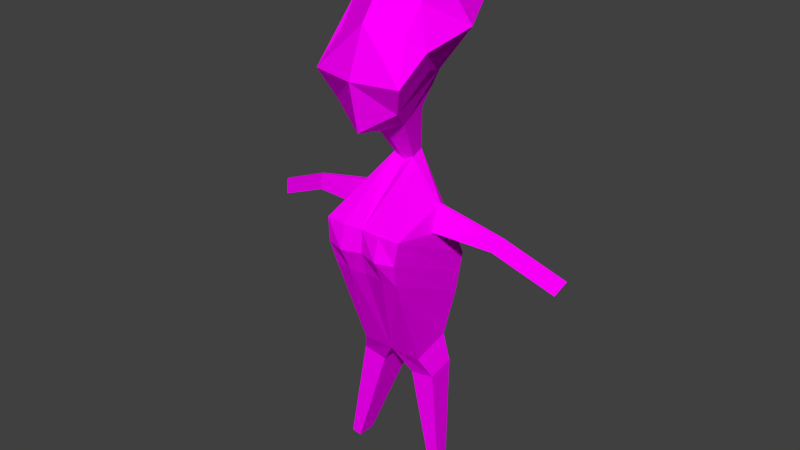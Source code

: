 # Source: kartKari.blend  (saved by Blender 2.77.0; exported with 4.5.12 LTS)
import bpy
from mathutils import Matrix  # noqa: F401  (used for matrix-valued properties, if any)

bpy.ops.wm.read_factory_settings(use_empty=True)
scene = bpy.context.scene
scene.name = 'Scene'

# ---- collections
col_collection_1 = bpy.data.collections.new('Collection 1'); scene.collection.children.link(col_collection_1)

# ---- images (referenced by path relative to the original .blend; pixels are not part of the script)
import os
ASSET_DIR = os.environ.get("B2B_ASSET_DIR", "")  # directory of the original .blend (textures are referenced by path, not embedded)
HERE = os.path.dirname(os.path.abspath(__file__))  # packed textures are extracted next to this script under _unpacked/

def load_image(name, relpath, width, height, colorspace="sRGB"):
    """Load a texture the original file referenced (path relative to the .blend, or extracted next to this script)."""
    p = next((c for c in (os.path.join(HERE, relpath), os.path.join(ASSET_DIR, relpath)) if relpath and os.path.exists(c)), "")
    if p:
        img = bpy.data.images.load(p, check_existing=True)
        img.name = name
    else:  # same state as the original file: an image datablock whose file is absent (Cycles renders it pink)
        img = bpy.data.images.new(name, width, height)
        img.source = "FILE"
        img.filepath = "//" + (relpath or name)
    img.colorspace_settings.name = colorspace
    return img
img_colorpalette_jpg = load_image('colorPalette.jpg', 'colorPalette.jpg', 1024, 1024, 'sRGB')

# ---- materials (node trees are filled in below, after node groups)
mat_material = bpy.data.materials.new('Material')
mat_material.alpha_threshold = 0.0
mat_material.roughness = 0.5
mat_material.line_color = (0.0, 0.0, 0.0, 1.0)

# ---- material node trees
mat_material.use_nodes = True; mat_material.node_tree.nodes.clear()
_N = mat_material.node_tree.nodes; _L = mat_material.node_tree.links
n0 = _N.new('ShaderNodeOutputMaterial'); n0.name = 'Material Output'; n0.location = (300, 300)
n1 = _N.new('ShaderNodeBsdfDiffuse'); n1.name = 'Diffuse BSDF'; n1.location = (10, 300)
n2 = _N.new('ShaderNodeTexCoord'); n2.name = 'Texture Coordinate'; n2.location = (120, 149)
n3 = _N.new('ShaderNodeTexImage'); n3.name = 'Image Texture'; n3.location = (367, 136)
n3.width = 140
n3.image = img_colorpalette_jpg
_L.new(n1.outputs[0], n0.inputs[0])
_L.new(n2.outputs[2], n3.inputs[0])
_L.new(n3.outputs[0], n1.inputs[0])
n0.is_active_output = True

# ---- world
world_world = bpy.data.worlds.new('World'); scene.world = world_world
world_world.color = (0.05088, 0.05088, 0.05088)
world_world.use_sun_shadow = False
world_world.sun_shadow_jitter_overblur = 0.0
world_world.cycles.sampling_method = 'NONE'
world_world.cycles.sample_map_resolution = 256

# ---- meshes
me_cube = bpy.data.meshes.new('Cube')
me_cube.from_pydata([(0.1961, 0.2057, 0.9994), (0.2995, 0.3348, 1.702), (0.2995, 0.4192, 1.162), (0.1457, -0.067, 1.05), (0.4031, 0.5228, 1.402), (0.07143, -0.1552, 0.6519), (0.09614, -0.0215, 0.6272), (0.4117, -0.2903, -0.2331), (0.367, 0.489, 0.1462), (0.202, -0.3291, -1.131), (0.2888, 0.1404, -1.131), (0.3729, -0.02975, 0.3061), (0.3761, -0.001859, 0.2995), (0.3798, -0.05793, 0.1084), (0.4078, 0.1028, 0.09874), (0.9543, -0.07304, 0.1659), (0.9537, -0.05648, 0.1616), (0.8904, -0.08977, 0.06733), (0.9008, 0.005669, 0.05306), (1.483, -0.1717, -0.07163), (1.482, -0.1552, -0.0759), (1.419, -0.1885, -0.1702), (1.429, -0.09303, -0.1844), (0.319, -0.2646, -1.327), (0.3761, 0.04894, -1.317), (0.1538, -0.3731, -1.355), (0.1538, 0.04894, -1.355), (0.4806, -0.02337, -2.272), (0.5039, 0.1044, -2.268), (0.4132, -0.06759, -2.284), (0.4132, 0.1044, -2.284), (0.3237, -0.3255, -0.6466), (0.3116, 0.4545, -0.2672), (-0.1961, 0.2057, 0.9994), (9.128e-08, -0.1613, 0.9994), (-0.2995, 0.3348, 1.702), (-0.2995, 0.4192, 1.162), (-0.1457, -0.067, 1.05), (9.128e-08, 0.5228, 0.9696), (9.128e-08, 0.4509, 1.806), (-0.4031, 0.5228, 1.402), (9.128e-08, 0.6113, 1.402), (9.128e-08, 0.2057, 0.8988), (-0.07143, -0.1552, 0.6519), (-0.09614, -0.0215, 0.6272), (9.128e-08, -0.2015, 0.6272), (9.128e-08, -0.0215, 0.5778), (-0.4117, -0.2903, -0.2331), (-0.367, 0.4894, 0.1462), (9.128e-08, -0.5568, -0.2331), (7.975e-08, 0.4906, 0.1462), (-0.202, -0.3291, -1.131), (-0.2888, 0.1404, -1.131), (9.128e-08, -0.4916, -1.131), (9.128e-08, 0.1404, -1.131), (-0.3729, -0.02975, 0.3061), (-0.3761, -0.001859, 0.2995), (-0.3798, -0.05793, 0.1084), (-0.4078, 0.1028, 0.09874), (-0.9543, -0.07304, 0.1659), (-0.9537, -0.05648, 0.1616), (-0.8904, -0.08977, 0.06733), (-0.9008, 0.005669, 0.05306), (-1.483, -0.1717, -0.07163), (-1.482, -0.1552, -0.0759), (-1.419, -0.1885, -0.1702), (-1.429, -0.09303, -0.1844), (-0.319, -0.2646, -1.327), (-0.3761, 0.04894, -1.317), (-0.1538, -0.3731, -1.355), (-0.1538, 0.04894, -1.355), (-0.4806, -0.02337, -2.272), (-0.5039, 0.1044, -2.268), (-0.4132, -0.06759, -2.284), (-0.4132, 0.1044, -2.284), (-0.3237, -0.3255, -0.6466), (-0.3116, 0.4555, -0.2672), (7.975e-08, 0.4508, -0.2672), (9.128e-08, -0.5587, -0.6466), (0.1486, -0.4171, 1.455), (0.186, -0.1747, 1.317), (0.006684, -0.5283, 1.443), (0.2921, 0.1835, 1.934), (0.4066, 0.01895, 2.1), (0.3834, 0.2657, 1.587), (0.3114, -0.2782, 1.988), (0.01814, -0.3532, 2.128), (0.4198, -0.4945, 1.853), (0.2816, 0.08441, 1.397), (-0.01108, 0.3157, 2.002), (0.5393, -0.1091, 1.716), (0.01717, -0.5101, 1.864), (0.006449, 0.07179, 2.306), (-0.1425, -0.4283, 1.463), (-0.2058, -0.1898, 1.327), (-0.3063, 0.1604, 1.95), (-0.3988, -0.01219, 2.122), (-0.422, 0.2345, 1.608), (-0.287, -0.3013, 2.004), (-0.3855, -0.5257, 1.874), (-0.3168, 0.06128, 1.413), (-0.5415, -0.1509, 1.745), (0.3393, 0.5055, -0.06051), (0.3677, -0.3079, -0.4398), (7.477e-08, 0.5037, -0.06051), (9.128e-08, -0.5577, -0.4398), (-0.3393, 0.5088, -0.06051), (-0.3677, -0.3079, -0.4398), (-0.1772, 0.5081, 0.1462), (-0.1801, 0.4683, -0.2672), (-0.1787, 0.5613, -0.06051), (0.1716, 0.5613, -0.06051), (0.1822, 0.508, 0.1462), (0.161, 0.4682, -0.2672)], [], [(39, 1, 4, 41), (34, 3, 79, 81), (42, 38, 2, 0), (39, 35, 95, 89), (41, 4, 2, 38), (2, 4, 84, 88), (0, 2, 88, 80), (46, 6, 8, 112, 50), (5, 45, 49, 7), (3, 34, 45, 5), (0, 3, 5, 6), (42, 0, 6, 46), (32, 31, 9, 10), (7, 8, 14, 13), (53, 54, 26, 25), (31, 78, 53, 9), (77, 113, 32, 10, 54), (14, 12, 16, 18), (5, 7, 13, 11), (6, 5, 11, 12), (8, 6, 12, 14), (17, 18, 22, 21), (13, 14, 18, 17), (11, 13, 17, 15), (12, 11, 15, 16), (20, 19, 21, 22), (15, 17, 21, 19), (16, 15, 19, 20), (18, 16, 20, 22), (25, 26, 30, 29), (54, 10, 24, 26), (10, 9, 23, 24), (9, 53, 25, 23), (29, 30, 28, 27), (23, 25, 29, 27), (26, 24, 28, 30), (24, 23, 27, 28), (104, 111, 113, 77), (103, 105, 78, 31), (102, 103, 31, 32), (3, 0, 80, 79), (37, 34, 81, 93), (4, 1, 82, 84), (40, 36, 100, 97), (39, 41, 40, 35), (36, 33, 94, 100), (42, 33, 36, 38), (1, 39, 89, 82), (41, 38, 36, 40), (33, 37, 93, 94), (35, 40, 97, 95), (46, 50, 108, 48, 44), (43, 47, 49, 45), (37, 43, 45, 34), (33, 44, 43, 37), (42, 46, 44, 33), (76, 52, 51, 75), (47, 57, 58, 48), (53, 69, 70, 54), (75, 51, 53, 78), (77, 54, 52, 76, 109), (58, 62, 60, 56), (43, 55, 57, 47), (44, 56, 55, 43), (48, 58, 56, 44), (61, 65, 66, 62), (57, 61, 62, 58), (55, 59, 61, 57), (56, 60, 59, 55), (64, 66, 65, 63), (59, 63, 65, 61), (60, 64, 63, 59), (62, 66, 64, 60), (69, 73, 74, 70), (54, 70, 68, 52), (52, 68, 67, 51), (51, 67, 69, 53), (73, 71, 72, 74), (67, 71, 73, 69), (70, 74, 72, 68), (68, 72, 71, 67), (104, 77, 109, 110), (107, 75, 78, 105), (106, 76, 75, 107), (87, 91, 81, 79), (85, 86, 91, 87), (82, 83, 90, 84), (83, 85, 87, 90), (84, 90, 80, 88), (90, 87, 79, 80), (85, 83, 92, 86), (83, 82, 89, 92), (99, 93, 81, 91), (98, 99, 91, 86), (95, 97, 101, 96), (96, 101, 99, 98), (97, 100, 94, 101), (101, 94, 93, 99), (98, 86, 92, 96), (96, 92, 89, 95), (48, 106, 107, 47), (47, 107, 105, 49), (50, 104, 110, 108), (8, 7, 103, 102), (7, 49, 105, 103), (50, 112, 111, 104), (110, 109, 76, 106), (108, 110, 106, 48), (113, 111, 102, 32), (111, 112, 8, 102)])
_uv = me_cube.uv_layers.new(name='UVMap')
_uv.uv.foreach_set('vector', [0.2315, 0.9306, 0.2319, 0.9305, 0.2322, 0.9312, 0.2317, 0.9315, 0.5049, 0.4155, 0.5044, 0.4156, 0.5044, 0.413, 0.5049, 0.4127, 0.2304, 0.9317, 0.2308, 0.9317, 0.2307, 0.9324, 0.2304, 0.9322, 0.5009, 0.4155, 0.5013, 0.414, 0.502, 0.4147, 0.5015, 0.416, 0.2317, 0.9315, 0.2322, 0.9312, 0.2321, 0.9317, 0.2318, 0.9324, 0.5033, 0.4169, 0.5027, 0.4164, 0.5029, 0.4148, 0.5035, 0.4149, 0.504, 0.4167, 0.5033, 0.4169, 0.5035, 0.4149, 0.5042, 0.4143, 0.09697, 0.2386, 0.09711, 0.2386, 0.09692, 0.2409, 0.09669, 0.2407, 0.09647, 0.2405, 0.09437, 0.2392, 0.09444, 0.2394, 0.09401, 0.2414, 0.09348, 0.2408, 0.229, 0.933, 0.2292, 0.9333, 0.229, 0.9341, 0.2289, 0.9339, 0.23, 0.9308, 0.2304, 0.9309, 0.2304, 0.9319, 0.2302, 0.9318, 0.2316, 0.9328, 0.2319, 0.9328, 0.2317, 0.9333, 0.2315, 0.9333, 0.09391, 0.2346, 0.09483, 0.2347, 0.09478, 0.2359, 0.09415, 0.2358, 0.09484, 0.2338, 0.09391, 0.2336, 0.09436, 0.2329, 0.09458, 0.233, 0.7731, 0.1089, 0.7739, 0.1089, 0.7738, 0.1094, 0.7732, 0.1094, 0.09337, 0.2418, 0.09379, 0.2422, 0.09352, 0.2432, 0.09325, 0.2429, 0.09626, 0.2413, 0.09646, 0.2415, 0.09664, 0.2416, 0.09639, 0.2425, 0.09604, 0.2422, 0.2317, 0.9347, 0.2318, 0.9342, 0.2325, 0.935, 0.2323, 0.9353, 0.09437, 0.2392, 0.09348, 0.2408, 0.09368, 0.24, 0.0938, 0.2396, 0.09565, 0.2372, 0.09583, 0.2372, 0.09554, 0.2377, 0.0955, 0.2377, 0.09692, 0.2409, 0.09711, 0.2386, 0.09728, 0.2395, 0.09719, 0.2401, 0.2299, 0.9312, 0.23, 0.9312, 0.23, 0.9324, 0.2298, 0.9324, 0.2298, 0.93, 0.23, 0.93, 0.23, 0.9312, 0.2299, 0.9312, 0.2283, 0.9343, 0.2282, 0.9347, 0.2276, 0.9344, 0.2276, 0.9341, 0.2318, 0.9342, 0.2318, 0.9342, 0.2325, 0.935, 0.2325, 0.935, 0.2295, 0.9316, 0.2295, 0.9316, 0.2295, 0.9313, 0.2296, 0.9313, 0.2276, 0.9341, 0.2276, 0.9344, 0.2268, 0.9345, 0.2268, 0.9342, 0.2325, 0.935, 0.2325, 0.935, 0.233, 0.936, 0.233, 0.936, 0.2323, 0.9353, 0.2325, 0.935, 0.233, 0.936, 0.2329, 0.9362, 0.7732, 0.1094, 0.7738, 0.1094, 0.7738, 0.1116, 0.7736, 0.1116, 0.7715, 0.1161, 0.7719, 0.1163, 0.7719, 0.1168, 0.7716, 0.1166, 0.7696, 0.1097, 0.7702, 0.1098, 0.7701, 0.1102, 0.7697, 0.11, 0.7687, 0.1168, 0.769, 0.1171, 0.7687, 0.1173, 0.7685, 0.1171, 0.7704, 0.1112, 0.7704, 0.1108, 0.7705, 0.1108, 0.7705, 0.1111, 0.7685, 0.1171, 0.7687, 0.1173, 0.7678, 0.1188, 0.7677, 0.1187, 0.7716, 0.1166, 0.7719, 0.1168, 0.7715, 0.1188, 0.7714, 0.1188, 0.7697, 0.11, 0.7701, 0.1102, 0.7697, 0.1122, 0.7695, 0.1121, 0.09637, 0.2409, 0.09657, 0.2411, 0.09646, 0.2415, 0.09626, 0.2413, 0.09343, 0.2413, 0.0939, 0.2418, 0.09379, 0.2422, 0.09337, 0.2418, 0.09391, 0.2341, 0.09484, 0.2343, 0.09483, 0.2347, 0.09391, 0.2346, 0.5044, 0.4156, 0.504, 0.4167, 0.5042, 0.4143, 0.5044, 0.413, 0.5068, 0.4128, 0.5072, 0.4131, 0.5068, 0.4158, 0.5064, 0.4154, 0.5039, 0.4112, 0.5036, 0.4095, 0.5036, 0.4081, 0.5041, 0.4097, 0.505, 0.4112, 0.5057, 0.411, 0.5056, 0.4132, 0.5049, 0.413, 0.2315, 0.9306, 0.2317, 0.9315, 0.2311, 0.9318, 0.2311, 0.9309, 0.5057, 0.411, 0.5065, 0.4115, 0.5063, 0.414, 0.5056, 0.4132, 0.2304, 0.9317, 0.2304, 0.9313, 0.2307, 0.931, 0.2308, 0.9317, 0.5036, 0.4095, 0.5028, 0.4095, 0.5027, 0.4083, 0.5036, 0.4081, 0.2317, 0.9315, 0.2318, 0.9324, 0.2313, 0.9321, 0.2311, 0.9318, 0.5065, 0.4115, 0.5068, 0.4128, 0.5064, 0.4154, 0.5063, 0.414, 0.5013, 0.414, 0.5005, 0.4128, 0.5014, 0.4132, 0.502, 0.4147, 0.09697, 0.2386, 0.09647, 0.2405, 0.09625, 0.2404, 0.09602, 0.2402, 0.09688, 0.2384, 0.09454, 0.2393, 0.09448, 0.2416, 0.09401, 0.2414, 0.09444, 0.2394, 0.2294, 0.9332, 0.2291, 0.934, 0.229, 0.9341, 0.2292, 0.9333, 0.2261, 0.9396, 0.2263, 0.9387, 0.2265, 0.9387, 0.2265, 0.9396, 0.2316, 0.9328, 0.2315, 0.9333, 0.2314, 0.9331, 0.2315, 0.9324, 0.091, 0.2412, 0.09121, 0.24, 0.09184, 0.2399, 0.09192, 0.241, 0.09195, 0.242, 0.09172, 0.2428, 0.0915, 0.2429, 0.09103, 0.2422, 0.7694, 0.1093, 0.7692, 0.1099, 0.7687, 0.1099, 0.7685, 0.1093, 0.09192, 0.241, 0.09184, 0.2399, 0.09207, 0.2398, 0.09226, 0.2409, 0.09626, 0.2413, 0.09604, 0.2422, 0.09569, 0.2419, 0.09588, 0.241, 0.09604, 0.2412, 0.2307, 0.934, 0.2301, 0.9335, 0.2301, 0.9332, 0.2309, 0.9335, 0.09199, 0.244, 0.09172, 0.2433, 0.09172, 0.2428, 0.09195, 0.242, 0.0918, 0.244, 0.09168, 0.2433, 0.09172, 0.2433, 0.09199, 0.244, 0.09602, 0.2402, 0.0962, 0.2393, 0.09636, 0.2388, 0.09688, 0.2384, 0.2297, 0.9312, 0.2297, 0.9324, 0.2296, 0.9324, 0.2296, 0.9311, 0.2298, 0.93, 0.2297, 0.9312, 0.2296, 0.9311, 0.2296, 0.93, 0.2276, 0.9302, 0.2276, 0.9316, 0.2275, 0.9315, 0.2273, 0.9304, 0.2309, 0.9335, 0.2301, 0.9332, 0.2301, 0.9332, 0.2309, 0.9335, 0.2296, 0.9313, 0.2295, 0.9311, 0.2296, 0.9311, 0.2296, 0.9313, 0.2276, 0.9316, 0.2275, 0.933, 0.2273, 0.9329, 0.2275, 0.9315, 0.2301, 0.9332, 0.2294, 0.9331, 0.2294, 0.9331, 0.2301, 0.9332, 0.2301, 0.9335, 0.2294, 0.9334, 0.2294, 0.9331, 0.2301, 0.9332, 0.7692, 0.1099, 0.7688, 0.1122, 0.7686, 0.1122, 0.7687, 0.1099, 0.7715, 0.1161, 0.7712, 0.1163, 0.771, 0.116, 0.7712, 0.1158, 0.7667, 0.1139, 0.7667, 0.1135, 0.7672, 0.1134, 0.7673, 0.1138, 0.772, 0.1091, 0.772, 0.1096, 0.7718, 0.1096, 0.7718, 0.1091, 0.7704, 0.1112, 0.7705, 0.1113, 0.7705, 0.1116, 0.7704, 0.1116, 0.772, 0.1096, 0.7718, 0.1116, 0.7718, 0.1116, 0.7718, 0.1096, 0.7712, 0.1163, 0.7704, 0.118, 0.7703, 0.1179, 0.771, 0.116, 0.7667, 0.1135, 0.7665, 0.1114, 0.7666, 0.1113, 0.7672, 0.1134, 0.09637, 0.2409, 0.09626, 0.2413, 0.09604, 0.2412, 0.09615, 0.2408, 0.09432, 0.242, 0.09416, 0.2424, 0.09379, 0.2422, 0.0939, 0.2418, 0.09101, 0.2417, 0.091, 0.2412, 0.09192, 0.241, 0.09193, 0.2415, 0.5035, 0.4112, 0.5043, 0.4112, 0.5049, 0.4127, 0.5044, 0.413, 0.5059, 0.4067, 0.506, 0.408, 0.5052, 0.4081, 0.5052, 0.4061, 0.5036, 0.4081, 0.5038, 0.4069, 0.5047, 0.408, 0.5041, 0.4097, 0.5038, 0.4069, 0.5042, 0.4065, 0.5049, 0.4063, 0.5047, 0.408, 0.5029, 0.4148, 0.5029, 0.413, 0.5042, 0.4143, 0.5035, 0.4149, 0.5029, 0.413, 0.5035, 0.4112, 0.5044, 0.413, 0.5042, 0.4143, 0.5059, 0.4067, 0.5067, 0.4062, 0.5072, 0.4081, 0.506, 0.408, 0.5038, 0.4069, 0.5036, 0.4081, 0.5027, 0.4083, 0.5027, 0.4064, 0.5053, 0.4169, 0.5064, 0.4154, 0.5068, 0.4158, 0.5059, 0.4169, 0.5059, 0.4096, 0.5052, 0.4101, 0.5052, 0.4081, 0.506, 0.408, 0.502, 0.4147, 0.5014, 0.4132, 0.5025, 0.4128, 0.5027, 0.4148, 0.5067, 0.4102, 0.5058, 0.411, 0.5052, 0.4101, 0.5059, 0.4096, 0.5049, 0.413, 0.5056, 0.4132, 0.5063, 0.414, 0.5049, 0.4149, 0.5049, 0.4149, 0.5063, 0.414, 0.5064, 0.4154, 0.5053, 0.4169, 0.5059, 0.4096, 0.506, 0.408, 0.5072, 0.4081, 0.5067, 0.4102, 0.5027, 0.4148, 0.5024, 0.4169, 0.5015, 0.416, 0.502, 0.4147, 0.09103, 0.2422, 0.09101, 0.2417, 0.09193, 0.2415, 0.09195, 0.242, 0.09448, 0.2416, 0.09432, 0.242, 0.0939, 0.2418, 0.09401, 0.2414, 0.09647, 0.2405, 0.09637, 0.2409, 0.09615, 0.2408, 0.09625, 0.2404, 0.09391, 0.2336, 0.09484, 0.2338, 0.09484, 0.2343, 0.09391, 0.2341, 0.09348, 0.2408, 0.09401, 0.2414, 0.0939, 0.2418, 0.09343, 0.2413, 0.09647, 0.2405, 0.09669, 0.2407, 0.09657, 0.2411, 0.09637, 0.2409, 0.09615, 0.2408, 0.09604, 0.2412, 0.09588, 0.241, 0.09595, 0.2406, 0.09625, 0.2404, 0.09615, 0.2408, 0.09595, 0.2406, 0.09602, 0.2402, 0.09646, 0.2415, 0.09657, 0.2411, 0.09678, 0.2413, 0.09664, 0.2416, 0.09657, 0.2411, 0.09669, 0.2407, 0.09692, 0.2409, 0.09678, 0.2413])
me_cube.materials.append(mat_material)
me_cube.use_remesh_preserve_volume = False
me_cube.use_remesh_preserve_attributes = False
me_cube.use_mirror_vertex_groups = False
me_cube.update()
arm_armature_001 = bpy.data.armatures.new('Armature.001')  # bones are not reproduced

# ---- objects
ob_armature = bpy.data.objects.new('Armature', arm_armature_001)
ob_kartkari = bpy.data.objects.new('kartKari', me_cube)

# ---- transforms, parenting, visibility, modifiers, constraints
ob_armature.location = (0.0, 0.0, 0.2786)
ob_armature.scale = (0.663, 0.663, 0.663)
ob_armature.hide_viewport = True
ob_armature.show_in_front = True
ob_armature.lineart.crease_threshold = 0.0
ob_kartkari.parent = ob_armature
ob_kartkari.matrix_parent_inverse = Matrix(((1.508, 0.0, 0.0, 0.0), (0.0, 1.508, 0.0, 0.0), (0.0, 0.0, 1.508, -0.4203), (0.0, 0.0, 0.0, 1.0)))
ob_kartkari.location = (7.05e-08, 0.0528, 1.02)
ob_kartkari.rotation_euler = (0.0, -0.0, 3.142)
ob_kartkari.scale = (0.417, 0.417, 0.417)
ob_kartkari.lock_rotations_4d = False
ob_kartkari.empty_display_type = 'ARROWS'
ob_kartkari.lineart.crease_threshold = 0.0
_vg = ob_kartkari.vertex_groups.new(name='Torso')
for _i, _w in zip([7, 8, 9, 10, 13, 14, 23, 25, 26, 31, 32, 47, 48, 49, 50, 51, 52, 53, 54, 57, 58, 67, 69, 70, 75, 76, 77, 78, 102, 103, 104, 105, 106, 107, 108, 109, 110, 111, 112, 113], [0.7512, 0.4633, 0.5914, 0.03864, 0.06794, 0.08897, 0.1261, 0.1799, 0.0629, 0.8784, 0.7201, 0.7525, 0.4652, 0.8549, 0.5022, 0.5966, 0.07161, 0.6313, 0.7032, 0.07251, 0.09252, 0.1323, 0.1863, 0.07396, 0.8796, 0.7244, 0.8442, 0.8934, 0.5917, 0.8148, 0.6732, 0.8742, 0.5948, 0.816, 0.4844, 0.7749, 0.6319, 0.632, 0.4829, 0.7801]): _vg.add([_i], _w, 'REPLACE')
_vg = ob_kartkari.vertex_groups.new(name='Chest')
for _i, _w in zip([8, 14, 32, 48, 50, 58, 76, 77, 102, 104, 106, 108, 109, 110, 111, 112, 113], [0.3249, 0.04902, 0.08668, 0.3255, 0.442, 0.0511, 0.08695, 0.0666, 0.2058, 0.2543, 0.2062, 0.3857, 0.07837, 0.229, 0.2298, 0.3839, 0.07698]): _vg.add([_i], _w, 'REPLACE')
_vg = ob_kartkari.vertex_groups.new(name='Arm.R')
for _i, _w in zip([44, 47, 48, 49, 55, 56, 57, 58, 59, 60, 61, 62, 75, 76, 105, 106, 107, 108, 109, 110], [0.03194, 0.2337, 0.2424, 0.0377, 0.9431, 0.9464, 0.8965, 0.8442, 0.9874, 0.9883, 0.9946, 0.9984, 0.03724, 0.05696, 0.01885, 0.1497, 0.1354, 0.1171, 0.03293, 0.07883]): _vg.add([_i], _w, 'REPLACE')
_vg = ob_kartkari.vertex_groups.new(name='Hand.R')
for _i, _w in zip([63, 64, 65, 66], [0.985, 0.9823, 0.9804, 0.9888]): _vg.add([_i], _w, 'REPLACE')
_vg = ob_kartkari.vertex_groups.new(name='Neck')
for _i, _w in zip([0, 2, 5, 6, 11, 12, 33, 34, 36, 38, 42, 43, 44, 45, 46, 49, 55, 56, 80, 81, 88, 94, 100, 105], [0.03143, 0.02366, 0.9646, 0.9507, 0.04506, 0.03875, 0.03142, 0.02592, 0.02365, 0.01799, 0.124, 0.9646, 0.9505, 0.9616, 0.9984, 0.01976, 0.03842, 0.03166, 0.03143, 0.02592, 0.02366, 0.03142, 0.02365, 0.009879]): _vg.add([_i], _w, 'REPLACE')
_vg = ob_kartkari.vertex_groups.new(name='Head')
for _i, _w in zip([0, 1, 2, 3, 4, 33, 34, 35, 36, 37, 38, 39, 40, 41, 42, 79, 80, 81, 82, 83, 84, 85, 86, 87, 88, 89, 90, 91, 92, 93, 94, 95, 96, 97, 98, 99, 100, 101], [0.9575, 0.9977, 0.9616, 0.9777, 0.9912, 0.9575, 0.9608, 0.9977, 0.9616, 0.9777, 0.9646, 0.9986, 0.9912, 0.9918, 0.8712, 0.9777, 0.9575, 0.9608, 0.9977, 0.9986, 0.9912, 0.9982, 0.9989, 0.9963, 0.9616, 0.9986, 0.9938, 0.9951, 0.9995, 0.9777, 0.9575, 0.9977, 0.9986, 0.9912, 0.9982, 0.9963, 0.9616, 0.9938]): _vg.add([_i], _w, 'REPLACE')
_vg = ob_kartkari.vertex_groups.new(name='Arm.L')
for _i, _w in zip([6, 7, 8, 11, 12, 13, 14, 15, 16, 17, 18, 31, 32, 49, 102, 103, 105, 111, 112, 113], [0.03157, 0.2352, 0.2442, 0.9396, 0.9426, 0.9024, 0.8485, 0.9869, 0.9879, 0.9948, 0.9989, 0.03776, 0.05726, 0.03827, 0.1507, 0.1365, 0.01914, 0.07622, 0.1212, 0.02959]): _vg.add([_i], _w, 'REPLACE')
_vg = ob_kartkari.vertex_groups.new(name='Hand.L')
for _i, _w in zip([19, 20, 21, 22], [0.9875, 0.9851, 0.9831, 0.9916]): _vg.add([_i], _w, 'REPLACE')
_vg = ob_kartkari.vertex_groups.new(name='UpperLeg.R')
for _i, _w in zip([9, 25, 51, 52, 53, 54, 67, 68, 69, 70, 75, 76, 77, 78, 104, 105, 106, 107, 109, 110, 111, 113], [0.03073, 0.0164, 0.3503, 0.9156, 0.1771, 0.1428, 0.821, 0.9979, 0.7593, 0.8928, 0.06059, 0.1363, 0.02298, 0.01979, 0.01149, 0.009893, 0.06814, 0.0303, 0.08847, 0.04132, 0.005678, 0.0111]): _vg.add([_i], _w, 'REPLACE')
_vg = ob_kartkari.vertex_groups.new(name='LowerLeg.R')
for _i, _w in zip([67, 71, 72, 73, 74], [0.008732, 0.9896, 0.9977, 0.9764, 0.9972]): _vg.add([_i], _w, 'REPLACE')
_vg = ob_kartkari.vertex_groups.new(name='UpperLeg.L')
for _i, _w in zip([9, 10, 23, 24, 25, 26, 31, 32, 51, 53, 54, 69, 77, 78, 102, 103, 104, 105, 109, 110, 111, 113], [0.3572, 0.9479, 0.8293, 0.9962, 0.7685, 0.909, 0.06198, 0.1412, 0.03338, 0.1801, 0.1478, 0.01982, 0.02576, 0.02116, 0.07061, 0.03099, 0.01288, 0.01058, 0.01087, 0.006098, 0.04208, 0.08543]): _vg.add([_i], _w, 'REPLACE')
_vg = ob_kartkari.vertex_groups.new(name='LowerLeg.L')
for _i, _w in zip([23, 27, 28, 29, 30], [0.007023, 0.9901, 0.9964, 0.9782, 0.9981]): _vg.add([_i], _w, 'REPLACE')
_vg = ob_kartkari.vertex_groups.new(name='Floor')
_m = ob_kartkari.modifiers.new('Armature', 'ARMATURE')
_m.object = ob_armature

# ---- collection membership
col_collection_1.objects.link(ob_armature)
col_collection_1.objects.link(ob_kartkari)

# ---- scene / render settings (as saved in the file)
scene.frame_start = 1; scene.frame_end = 250; scene.frame_set(0)
scene.render.engine = 'CYCLES'
scene.render.resolution_percentage = 50
scene.render.dither_intensity = 0.0
scene.cycles.use_denoising = False
scene.cycles.samples = 10
scene.cycles.sampling_pattern = 'TABULATED_SOBOL'
scene.cycles.light_sampling_threshold = 0.0
scene.cycles.use_adaptive_sampling = False
scene.cycles.use_light_tree = False
scene.cycles.blur_glossy = 0.0
scene.cycles.pixel_filter_type = 'GAUSSIAN'
scene.cycles.sample_clamp_indirect = 0.0
scene.view_settings.view_transform = 'Standard'
bpy.context.view_layer.update()

# ---- added for rendering (the .blend has no active camera and no usable light): camera, sun
cam_auto = bpy.data.cameras.new('AutoCamera')
cam_auto.lens = 50.0
cam_auto.sensor_width = 36.0
cam_auto.clip_end = 1000.0
ob_auto_camera = bpy.data.objects.new('AutoCamera', cam_auto)
scene.collection.objects.link(ob_auto_camera)
ob_auto_camera.location = (2.16147, -2.55226, 2.75204)
ob_auto_camera.rotation_euler = (1.09748, -7.21219e-08, 0.694738)
scene.camera = ob_auto_camera
light_auto_sun = bpy.data.lights.new('AutoSun', 'SUN')
light_auto_sun.energy = 3.0
light_auto_sun.angle = 0.0523599
ob_auto_sun = bpy.data.objects.new('AutoSun', light_auto_sun)
scene.collection.objects.link(ob_auto_sun)
ob_auto_sun.rotation_euler = (0.872665, 0.174533, 0.523599)
bpy.context.view_layer.update()
